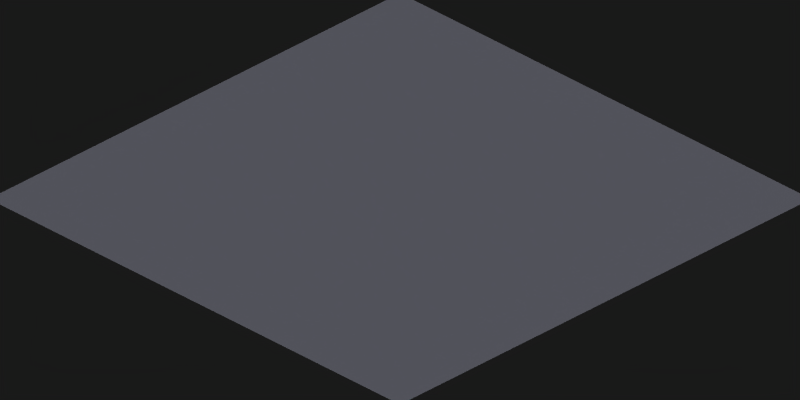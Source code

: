 # Source: cave_floors.blend  (saved by Blender 2.49.2; exported with 4.5.12 LTS)
import bpy
from mathutils import Matrix  # noqa: F401  (used for matrix-valued properties, if any)

bpy.ops.wm.read_factory_settings(use_empty=True)
scene = bpy.context.scene
scene.name = 'Scene'

# ---- collections
col_collection_1 = bpy.data.collections.new('Collection 1'); scene.collection.children.link(col_collection_1)

# ---- materials (node trees are filled in below, after node groups)
mat_cave = bpy.data.materials.new('Cave')
mat_cave.alpha_threshold = 0.0
mat_cave.diffuse_color = (1.0, 1.0, 1.0, 1.0)
mat_cave.roughness = 0.5
mat_cave.specular_intensity = 0.0
mat_cave.line_color = (0.0, 0.0, 0.0, 1.0)

# ---- material node trees

# ---- world
world_world = bpy.data.worlds.new('World'); scene.world = world_world
world_world.color = (0.1, 0.1, 0.1)
world_world.use_sun_shadow = False
world_world.sun_shadow_jitter_overblur = 0.0
world_world.cycles.sampling_method = 'MANUAL'
world_world.cycles.sample_map_resolution = 256

# ---- cameras
cam_camera_001 = bpy.data.cameras.new('Camera.001')
cam_camera_001.type = 'ORTHO'
cam_camera_001.passepartout_alpha = 0.2
cam_camera_001.clip_end = 100.0
cam_camera_001.lens = 35.0
cam_camera_001.ortho_scale = 2.75
cam_camera_001.show_passepartout = False
cam_camera_001.show_safe_areas = True
cam_camera_001.dof.focus_distance = 0.0
cam_camera_001.dof.aperture_fstop = 128.0

# ---- lights
light_lamp_003 = bpy.data.lights.new('Lamp.003', 'SUN')
light_lamp_003.color = (0.8602, 0.8729, 1.0)
light_lamp_003.transmission_factor = 0.0
light_lamp_003.angle = 1.571
light_lamp_003.energy = 1.0
light_lamp_003.shadow_buffer_clip_start = 0.5
light_lamp_003.shadow_soft_size = 1.0
light_lamp_003.shadow_cascade_max_distance = 1000.0
light_lamp_003.cycles.use_multiple_importance_sampling = False
light_lamp_004 = bpy.data.lights.new('Lamp.004', 'SUN')
light_lamp_004.color = (0.625, 0.5167, 0.8951)
light_lamp_004.transmission_factor = 0.0
light_lamp_004.angle = 1.571
light_lamp_004.energy = 0.75
light_lamp_004.shadow_buffer_clip_start = 0.5
light_lamp_004.shadow_soft_size = 1.0
light_lamp_004.shadow_cascade_max_distance = 1000.0
light_lamp_004.cycles.use_multiple_importance_sampling = False

# ---- meshes
me_plane_046 = bpy.data.meshes.new('Plane.046')
me_plane_046.from_pydata([(0.5, -0.5, 0.0), (1.0, -0.5, 0.0), (0.5, -1.0, 0.0), (1.0, -1.0, 0.0)], [], [(1, 0, 2, 3)])
_uv = me_plane_046.uv_layers.new(name='UVTex')
_uv.uv.foreach_set('vector', [1.0, 0.25, 0.75, 0.25, 0.75, 5.96e-08, 1.0, 0.0])
me_plane_046.materials.append(mat_cave)
me_plane_046.use_remesh_preserve_volume = False
me_plane_046.use_remesh_preserve_attributes = False
me_plane_046.use_mirror_vertex_groups = False
me_plane_046.update()
me_plane_045 = bpy.data.meshes.new('Plane.045')
me_plane_045.from_pydata([(0.5, -0.5, 0.0), (2.98e-08, -0.5, 0.0), (0.5, -1.0, 0.0), (0.0, -1.0, 0.0)], [], [(0, 1, 3, 2)])
_uv = me_plane_045.uv_layers.new(name='UVTex')
_uv.uv.foreach_set('vector', [0.75, 0.25, 0.5, 0.25, 0.5, 1.192e-07, 0.75, 5.96e-08])
me_plane_045.materials.append(mat_cave)
me_plane_045.use_remesh_preserve_volume = False
me_plane_045.use_remesh_preserve_attributes = False
me_plane_045.use_mirror_vertex_groups = False
me_plane_045.update()
me_plane_044 = bpy.data.meshes.new('Plane.044')
me_plane_044.from_pydata([(-0.5, -0.5, 0.0), (2.98e-08, -0.5, 0.0), (-0.5, -1.0, 0.0), (0.0, -1.0, 0.0)], [], [(1, 0, 2, 3)])
_uv = me_plane_044.uv_layers.new(name='UVTex')
_uv.uv.foreach_set('vector', [0.5, 0.25, 0.25, 0.25, 0.25, 1.192e-07, 0.5, 1.192e-07])
me_plane_044.materials.append(mat_cave)
me_plane_044.use_remesh_preserve_volume = False
me_plane_044.use_remesh_preserve_attributes = False
me_plane_044.use_mirror_vertex_groups = False
me_plane_044.update()
me_plane_043 = bpy.data.meshes.new('Plane.043')
me_plane_043.from_pydata([(-0.5, -0.5, 0.0), (-1.0, -0.5, 0.0), (-0.5, -1.0, 0.0), (-1.0, -1.0, 0.0)], [], [(0, 1, 3, 2)])
_uv = me_plane_043.uv_layers.new(name='UVTex')
_uv.uv.foreach_set('vector', [0.25, 0.25, 8.941e-08, 0.25, 0.0, 1.788e-07, 0.25, 1.192e-07])
me_plane_043.materials.append(mat_cave)
me_plane_043.use_remesh_preserve_volume = False
me_plane_043.use_remesh_preserve_attributes = False
me_plane_043.use_mirror_vertex_groups = False
me_plane_043.update()
me_plane_042 = bpy.data.meshes.new('Plane.042')
me_plane_042.from_pydata([(0.5, -0.5, 0.0), (0.5, 2.98e-08, 0.0), (1.0, -0.5, 0.0), (1.0, -5.96e-08, 0.0)], [], [(0, 2, 3, 1)])
_uv = me_plane_042.uv_layers.new(name='UVTex')
_uv.uv.foreach_set('vector', [0.75, 0.25, 1.0, 0.25, 1.0, 0.5, 0.75, 0.5])
me_plane_042.materials.append(mat_cave)
me_plane_042.use_remesh_preserve_volume = False
me_plane_042.use_remesh_preserve_attributes = False
me_plane_042.use_mirror_vertex_groups = False
me_plane_042.update()
me_plane_041 = bpy.data.meshes.new('Plane.041')
me_plane_041.from_pydata([(0.5, -0.5, 0.0), (2.98e-08, -0.5, 0.0), (0.5, 2.98e-08, 0.0), (5.96e-08, 1.192e-07, 0.0)], [], [(1, 0, 2, 3)])
_uv = me_plane_041.uv_layers.new(name='UVTex')
_uv.uv.foreach_set('vector', [0.5, 0.25, 0.75, 0.25, 0.75, 0.5, 0.5, 0.5])
me_plane_041.materials.append(mat_cave)
me_plane_041.use_remesh_preserve_volume = False
me_plane_041.use_remesh_preserve_attributes = False
me_plane_041.use_mirror_vertex_groups = False
me_plane_041.update()
me_plane_040 = bpy.data.meshes.new('Plane.040')
me_plane_040.from_pydata([(-0.5, -0.5, 0.0), (2.98e-08, -0.5, 0.0), (-0.5, 2.086e-07, 0.0), (5.96e-08, 1.192e-07, 0.0)], [], [(0, 1, 3, 2)])
_uv = me_plane_040.uv_layers.new(name='UVTex')
_uv.uv.foreach_set('vector', [0.25, 0.25, 0.5, 0.25, 0.5, 0.5, 0.25, 0.5])
me_plane_040.materials.append(mat_cave)
me_plane_040.use_remesh_preserve_volume = False
me_plane_040.use_remesh_preserve_attributes = False
me_plane_040.use_mirror_vertex_groups = False
me_plane_040.update()
me_plane_039 = bpy.data.meshes.new('Plane.039')
me_plane_039.from_pydata([(-0.5, -0.5, 0.0), (-0.5, 2.086e-07, 0.0), (-1.0, -0.5, 0.0), (-1.0, 2.98e-07, 0.0)], [], [(2, 0, 1, 3)])
_uv = me_plane_039.uv_layers.new(name='UVTex')
_uv.uv.foreach_set('vector', [8.941e-08, 0.25, 0.25, 0.25, 0.25, 0.5, 1.49e-07, 0.5])
me_plane_039.materials.append(mat_cave)
me_plane_039.use_remesh_preserve_volume = False
me_plane_039.use_remesh_preserve_attributes = False
me_plane_039.use_mirror_vertex_groups = False
me_plane_039.update()
me_plane_038 = bpy.data.meshes.new('Plane.038')
me_plane_038.from_pydata([(0.5, 0.5, 0.0), (0.5, 2.98e-08, 0.0), (1.0, 0.5, 0.0), (1.0, -5.96e-08, 0.0)], [], [(2, 0, 1, 3)])
_uv = me_plane_038.uv_layers.new(name='UVTex')
_uv.uv.foreach_set('vector', [1.0, 0.75, 0.75, 0.75, 0.75, 0.5, 1.0, 0.5])
me_plane_038.materials.append(mat_cave)
me_plane_038.use_remesh_preserve_volume = False
me_plane_038.use_remesh_preserve_attributes = False
me_plane_038.use_mirror_vertex_groups = False
me_plane_038.update()
me_plane_037 = bpy.data.meshes.new('Plane.037')
me_plane_037.from_pydata([(0.5, 0.5, 0.0), (0.5, 2.98e-08, 0.0), (1.192e-07, 0.5, 0.0), (5.96e-08, 1.192e-07, 0.0)], [], [(0, 2, 3, 1)])
_uv = me_plane_037.uv_layers.new(name='UVTex')
_uv.uv.foreach_set('vector', [0.75, 0.75, 0.5, 0.75, 0.5, 0.5, 0.75, 0.5])
me_plane_037.materials.append(mat_cave)
me_plane_037.use_remesh_preserve_volume = False
me_plane_037.use_remesh_preserve_attributes = False
me_plane_037.use_mirror_vertex_groups = False
me_plane_037.update()
me_plane_036 = bpy.data.meshes.new('Plane.036')
me_plane_036.from_pydata([(-0.5, 0.5, 0.0), (1.192e-07, 0.5, 0.0), (-0.5, 2.086e-07, 0.0), (5.96e-08, 1.192e-07, 0.0)], [], [(1, 0, 2, 3)])
_uv = me_plane_036.uv_layers.new(name='UVTex')
_uv.uv.foreach_set('vector', [0.5, 0.75, 0.25, 0.75, 0.25, 0.5, 0.5, 0.5])
me_plane_036.materials.append(mat_cave)
me_plane_036.use_remesh_preserve_volume = False
me_plane_036.use_remesh_preserve_attributes = False
me_plane_036.use_mirror_vertex_groups = False
me_plane_036.update()
me_plane_035 = bpy.data.meshes.new('Plane.035')
me_plane_035.from_pydata([(-0.5, 0.5, 0.0), (-0.5, 2.086e-07, 0.0), (-1.0, 0.5, 0.0), (-1.0, 2.98e-07, 0.0)], [], [(0, 2, 3, 1)])
_uv = me_plane_035.uv_layers.new(name='UVTex')
_uv.uv.foreach_set('vector', [0.25, 0.75, 2.384e-07, 0.75, 1.49e-07, 0.5, 0.25, 0.5])
me_plane_035.materials.append(mat_cave)
me_plane_035.use_remesh_preserve_volume = False
me_plane_035.use_remesh_preserve_attributes = False
me_plane_035.use_mirror_vertex_groups = False
me_plane_035.update()
me_plane_034 = bpy.data.meshes.new('Plane.034')
me_plane_034.from_pydata([(0.5, 0.5, 0.0), (0.5, 1.0, 0.0), (1.0, 0.5, 0.0), (1.0, 1.0, 0.0)], [], [(0, 2, 3, 1)])
_uv = me_plane_034.uv_layers.new(name='UVTex')
_uv.uv.foreach_set('vector', [0.75, 0.75, 1.0, 0.75, 1.0, 1.0, 0.75, 1.0])
me_plane_034.materials.append(mat_cave)
me_plane_034.use_remesh_preserve_volume = False
me_plane_034.use_remesh_preserve_attributes = False
me_plane_034.use_mirror_vertex_groups = False
me_plane_034.update()
me_plane_033 = bpy.data.meshes.new('Plane.033')
me_plane_033.from_pydata([(0.5, 0.5, 0.0), (1.192e-07, 0.5, 0.0), (0.5, 1.0, 0.0), (1.788e-07, 1.0, 0.0)], [], [(1, 0, 2, 3)])
_uv = me_plane_033.uv_layers.new(name='UVTex')
_uv.uv.foreach_set('vector', [0.5, 0.75, 0.75, 0.75, 0.75, 1.0, 0.5, 1.0])
me_plane_033.materials.append(mat_cave)
me_plane_033.use_remesh_preserve_volume = False
me_plane_033.use_remesh_preserve_attributes = False
me_plane_033.use_mirror_vertex_groups = False
me_plane_033.update()
me_plane_032 = bpy.data.meshes.new('Plane.032')
me_plane_032.from_pydata([(-0.5, 0.5, 0.0), (1.192e-07, 0.5, 0.0), (-0.5, 1.0, 0.0), (1.788e-07, 1.0, 0.0)], [], [(0, 1, 3, 2)])
_uv = me_plane_032.uv_layers.new(name='UVTex')
_uv.uv.foreach_set('vector', [0.25, 0.75, 0.5, 0.75, 0.5, 1.0, 0.25, 1.0])
me_plane_032.materials.append(mat_cave)
me_plane_032.use_remesh_preserve_volume = False
me_plane_032.use_remesh_preserve_attributes = False
me_plane_032.use_mirror_vertex_groups = False
me_plane_032.update()
me_plane_031 = bpy.data.meshes.new('Plane.031')
me_plane_031.from_pydata([(-0.5, 0.5, 0.0), (-1.0, 0.5, 0.0), (-0.5, 1.0, 0.0), (-1.0, 1.0, 0.0)], [], [(1, 0, 2, 3)])
_uv = me_plane_031.uv_layers.new(name='UVTex')
_uv.uv.foreach_set('vector', [2.384e-07, 0.75, 0.25, 0.75, 0.25, 1.0, 3.278e-07, 1.0])
me_plane_031.materials.append(mat_cave)
me_plane_031.use_remesh_preserve_volume = False
me_plane_031.use_remesh_preserve_attributes = False
me_plane_031.use_mirror_vertex_groups = False
me_plane_031.update()
me_plane_020 = bpy.data.meshes.new('Plane.020')
me_plane_020.from_pydata([], [], [])
me_plane_020.materials.append(mat_cave)
me_plane_020.use_remesh_preserve_volume = False
me_plane_020.use_remesh_preserve_attributes = False
me_plane_020.use_mirror_vertex_groups = False
me_plane_020.update()

# ---- objects
ob_cave_floor_016 = bpy.data.objects.new('cave_floor.016', me_plane_046)
ob_cave_floor_015 = bpy.data.objects.new('cave_floor.015', me_plane_045)
ob_cave_floor_014 = bpy.data.objects.new('cave_floor.014', me_plane_044)
ob_cave_floor_013 = bpy.data.objects.new('cave_floor.013', me_plane_043)
ob_cave_floor_012 = bpy.data.objects.new('cave_floor.012', me_plane_042)
ob_cave_floor_011 = bpy.data.objects.new('cave_floor.011', me_plane_041)
ob_cave_floor_010 = bpy.data.objects.new('cave_floor.010', me_plane_040)
ob_cave_floor_009 = bpy.data.objects.new('cave_floor.009', me_plane_039)
ob_cave_floor_008 = bpy.data.objects.new('cave_floor.008', me_plane_038)
ob_cave_floor_007 = bpy.data.objects.new('cave_floor.007', me_plane_037)
ob_cave_floor_006 = bpy.data.objects.new('cave_floor.006', me_plane_036)
ob_cave_floor_005 = bpy.data.objects.new('cave_floor.005', me_plane_035)
ob_cave_floor_004 = bpy.data.objects.new('cave_floor.004', me_plane_034)
ob_cave_floor_003 = bpy.data.objects.new('cave_floor.003', me_plane_033)
ob_cave_floor_002 = bpy.data.objects.new('cave_floor.002', me_plane_032)
ob_cave_floor_001 = bpy.data.objects.new('cave_floor.001', me_plane_031)
ob_cave_floor = bpy.data.objects.new('cave_floor', me_plane_020)
ob_camera = bpy.data.objects.new('Camera', cam_camera_001)
ob_lamp = bpy.data.objects.new('Lamp', light_lamp_003)
ob_lamp_002 = bpy.data.objects.new('Lamp.002', light_lamp_004)

# ---- transforms, parenting, visibility, modifiers, constraints
ob_cave_floor_016.location = (-3.0, 3.0, 0.0)
ob_cave_floor_016.scale = (4.0, 4.0, 4.0)
ob_cave_floor_016.lock_rotations_4d = False
ob_cave_floor_016.empty_display_type = 'ARROWS'
ob_cave_floor_016.lineart.crease_threshold = 0.0
ob_cave_floor_015.location = (-5.0, 3.0, 0.0)
ob_cave_floor_015.scale = (4.0, 4.0, 4.0)
ob_cave_floor_015.lock_rotations_4d = False
ob_cave_floor_015.empty_display_type = 'ARROWS'
ob_cave_floor_015.lineart.crease_threshold = 0.0
ob_cave_floor_014.location = (-7.0, 3.0, 0.0)
ob_cave_floor_014.scale = (4.0, 4.0, 4.0)
ob_cave_floor_014.lock_rotations_4d = False
ob_cave_floor_014.empty_display_type = 'ARROWS'
ob_cave_floor_014.lineart.crease_threshold = 0.0
ob_cave_floor_013.location = (-9.0, 3.0, 0.0)
ob_cave_floor_013.scale = (4.0, 4.0, 4.0)
ob_cave_floor_013.lock_rotations_4d = False
ob_cave_floor_013.empty_display_type = 'ARROWS'
ob_cave_floor_013.lineart.crease_threshold = 0.0
ob_cave_floor_012.location = (-3.0, 5.0, 0.0)
ob_cave_floor_012.scale = (4.0, 4.0, 4.0)
ob_cave_floor_012.lock_rotations_4d = False
ob_cave_floor_012.empty_display_type = 'ARROWS'
ob_cave_floor_012.lineart.crease_threshold = 0.0
ob_cave_floor_011.location = (-5.0, 5.0, 0.0)
ob_cave_floor_011.scale = (4.0, 4.0, 4.0)
ob_cave_floor_011.lock_rotations_4d = False
ob_cave_floor_011.empty_display_type = 'ARROWS'
ob_cave_floor_011.lineart.crease_threshold = 0.0
ob_cave_floor_010.location = (-7.0, 5.0, 0.0)
ob_cave_floor_010.scale = (4.0, 4.0, 4.0)
ob_cave_floor_010.lock_rotations_4d = False
ob_cave_floor_010.empty_display_type = 'ARROWS'
ob_cave_floor_010.lineart.crease_threshold = 0.0
ob_cave_floor_009.location = (-9.0, 5.0, 0.0)
ob_cave_floor_009.scale = (4.0, 4.0, 4.0)
ob_cave_floor_009.lock_rotations_4d = False
ob_cave_floor_009.empty_display_type = 'ARROWS'
ob_cave_floor_009.lineart.crease_threshold = 0.0
ob_cave_floor_008.location = (-3.0, 7.0, 0.0)
ob_cave_floor_008.scale = (4.0, 4.0, 4.0)
ob_cave_floor_008.lock_rotations_4d = False
ob_cave_floor_008.empty_display_type = 'ARROWS'
ob_cave_floor_008.lineart.crease_threshold = 0.0
ob_cave_floor_007.location = (-5.0, 7.0, 0.0)
ob_cave_floor_007.scale = (4.0, 4.0, 4.0)
ob_cave_floor_007.lock_rotations_4d = False
ob_cave_floor_007.empty_display_type = 'ARROWS'
ob_cave_floor_007.lineart.crease_threshold = 0.0
ob_cave_floor_006.location = (-7.0, 7.0, 0.0)
ob_cave_floor_006.scale = (4.0, 4.0, 4.0)
ob_cave_floor_006.lock_rotations_4d = False
ob_cave_floor_006.empty_display_type = 'ARROWS'
ob_cave_floor_006.lineart.crease_threshold = 0.0
ob_cave_floor_005.location = (-9.0, 7.0, 0.0)
ob_cave_floor_005.scale = (4.0, 4.0, 4.0)
ob_cave_floor_005.lock_rotations_4d = False
ob_cave_floor_005.empty_display_type = 'ARROWS'
ob_cave_floor_005.lineart.crease_threshold = 0.0
ob_cave_floor_004.location = (-3.0, 9.0, 0.0)
ob_cave_floor_004.scale = (4.0, 4.0, 4.0)
ob_cave_floor_004.lock_rotations_4d = False
ob_cave_floor_004.empty_display_type = 'ARROWS'
ob_cave_floor_004.lineart.crease_threshold = 0.0
ob_cave_floor_003.location = (-5.0, 9.0, 0.0)
ob_cave_floor_003.scale = (4.0, 4.0, 4.0)
ob_cave_floor_003.lock_rotations_4d = False
ob_cave_floor_003.empty_display_type = 'ARROWS'
ob_cave_floor_003.lineart.crease_threshold = 0.0
ob_cave_floor_002.location = (-7.0, 9.0, 0.0)
ob_cave_floor_002.scale = (4.0, 4.0, 4.0)
ob_cave_floor_002.lock_rotations_4d = False
ob_cave_floor_002.empty_display_type = 'ARROWS'
ob_cave_floor_002.lineart.crease_threshold = 0.0
ob_cave_floor_001.location = (-9.0, 9.0, 0.0)
ob_cave_floor_001.scale = (4.0, 4.0, 4.0)
ob_cave_floor_001.lock_rotations_4d = False
ob_cave_floor_001.empty_display_type = 'ARROWS'
ob_cave_floor_001.lineart.crease_threshold = 0.0
ob_cave_floor.location = (0.0, 0.0, 0.0)
ob_cave_floor.scale = (4.0, 4.0, 4.0)
ob_cave_floor.lock_rotations_4d = False
ob_cave_floor.empty_display_type = 'ARROWS'
ob_cave_floor.lineart.crease_threshold = 0.0
ob_camera.location = (5.0, -5.0, 4.08)
ob_camera.rotation_euler = (1.047, 0.0, 0.7854)
ob_camera.lock_rotations_4d = False
ob_camera.empty_display_type = 'ARROWS'
ob_camera.lineart.crease_threshold = 0.0
ob_lamp.location = (2.5, -5.0, 7.5)
ob_lamp.rotation_euler = (0.4847, 0.4381, -0.2138)
ob_lamp.lock_rotations_4d = False
ob_lamp.empty_display_type = 'ARROWS'
ob_lamp.lineart.crease_threshold = 0.0
ob_lamp_002.location = (5.5, 5.0, -3.5)
ob_lamp_002.rotation_euler = (2.615, 0.2958, 1.787)
ob_lamp_002.lock_rotations_4d = False
ob_lamp_002.empty_display_type = 'ARROWS'
ob_lamp_002.lineart.crease_threshold = 0.0

# ---- collection membership
col_collection_1.objects.link(ob_cave_floor_016)
col_collection_1.objects.link(ob_cave_floor_015)
col_collection_1.objects.link(ob_cave_floor_014)
col_collection_1.objects.link(ob_cave_floor_013)
col_collection_1.objects.link(ob_cave_floor_012)
col_collection_1.objects.link(ob_cave_floor_011)
col_collection_1.objects.link(ob_cave_floor_010)
col_collection_1.objects.link(ob_cave_floor_009)
col_collection_1.objects.link(ob_cave_floor_008)
col_collection_1.objects.link(ob_cave_floor_007)
col_collection_1.objects.link(ob_cave_floor_006)
col_collection_1.objects.link(ob_cave_floor_005)
col_collection_1.objects.link(ob_cave_floor_004)
col_collection_1.objects.link(ob_cave_floor_003)
col_collection_1.objects.link(ob_cave_floor_002)
col_collection_1.objects.link(ob_cave_floor_001)
col_collection_1.objects.link(ob_cave_floor)
col_collection_1.objects.link(ob_camera)
col_collection_1.objects.link(ob_lamp)
col_collection_1.objects.link(ob_lamp_002)

# ---- scene / render settings (as saved in the file)
scene.camera = ob_camera
scene.frame_start = 1; scene.frame_end = 16; scene.frame_set(16)
scene.render.engine = 'BLENDER_EEVEE_NEXT'
scene.render.image_settings.compression = 90
scene.render.resolution_x = 64
scene.render.resolution_y = 32
scene.render.pixel_aspect_x = 100.0
scene.render.pixel_aspect_y = 100.0
scene.render.fps = 25
scene.render.dither_intensity = 0.0
scene.render.use_compositing = False
scene.render.use_sequencer = False
scene.render.bake_margin = 2
scene.render.bake_bias = 0.0
scene.render.use_stamp_time = False
scene.render.use_stamp_date = False
scene.render.use_stamp_frame = False
scene.render.use_stamp_camera = False
scene.render.use_stamp_scene = False
scene.render.use_stamp_filename = False
scene.render.use_stamp_render_time = False
scene.render.stamp_font_size = 0
scene.cycles.use_denoising = False
scene.cycles.samples = 10
scene.cycles.sampling_pattern = 'TABULATED_SOBOL'
scene.cycles.light_sampling_threshold = 0.0
scene.cycles.use_adaptive_sampling = False
scene.cycles.use_light_tree = False
scene.cycles.blur_glossy = 0.0
scene.cycles.volume_bounces = 1
scene.cycles.pixel_filter_type = 'GAUSSIAN'
scene.cycles.sample_clamp_indirect = 0.0
scene.view_settings.view_transform = 'Raw'
bpy.context.view_layer.update()
